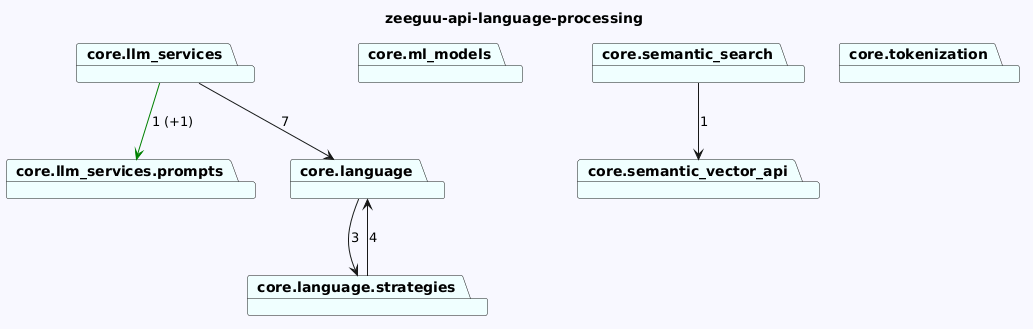

The diagram above was rendered by PlantUML. Its source (embedded in the PNG):
@startuml
skinparam backgroundColor GhostWhite
title zeeguu-api-language-processing
package "core.llm_services.prompts" #Azure
package "core.ml_models" #Azure
package "core.semantic_vector_api" #Azure
package "core.semantic_search" #Azure
package "core.tokenization" #Azure
package "core.llm_services" #Azure
package "core.language.strategies" #Azure
package "core.language" #Azure



"core.semantic_search"-->"core.semantic_vector_api"  : 1

"core.llm_services"-->"core.language"  : 7
"core.llm_services"-->"core.llm_services.prompts" #Green : 1 (+1)
"core.language.strategies"-->"core.language"  : 4
"core.language"-->"core.language.strategies"  : 3
@enduml